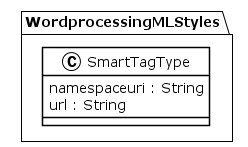

The diagram above was rendered by PlantUML. Its source (embedded in the PNG):
@startuml
!theme plain
package WordprocessingMLStyles {
class SmartTagType {
	 namespaceuri : String
	 url : String
}
}
@enduml